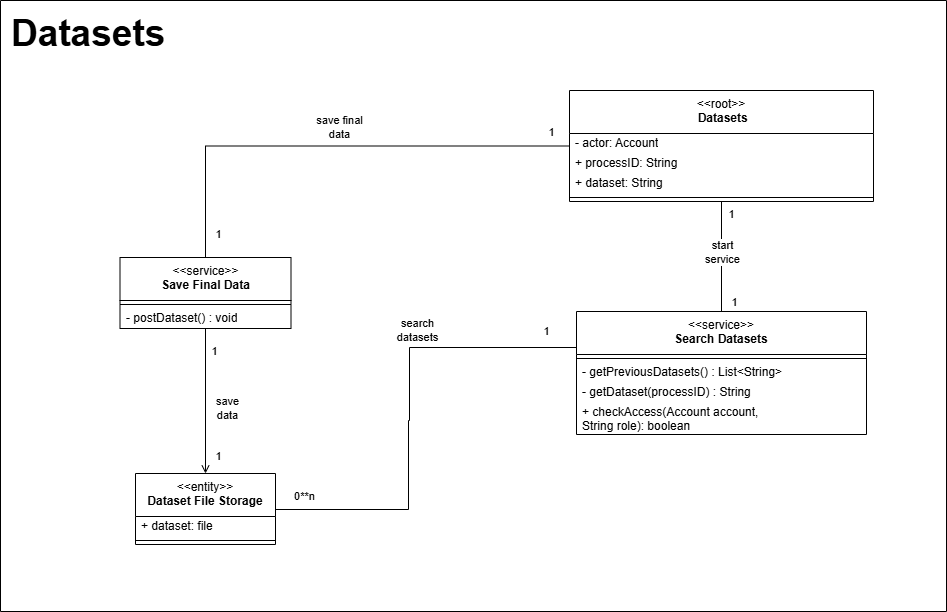

The diagram above was exported from draw.io. Its source (the exported page's mxGraphModel, read from the mxfile embedded in the PNG):
<mxGraphModel dx="3274" dy="1972" grid="0" gridSize="10" guides="1" tooltips="1" connect="1" arrows="1" fold="1" page="0" pageScale="1" pageWidth="827" pageHeight="1169" math="0" shadow="0">
  <root>
    <mxCell id="0" />
    <mxCell id="1" parent="0" />
    <mxCell id="HXfMGype0bm1YtLuqknA-1" value="&lt;span style=&quot;color: rgb(0, 0, 0); font-family: Helvetica; font-size: 37px; font-style: normal; font-variant-ligatures: normal; font-variant-caps: normal; letter-spacing: normal; orphans: 2; text-align: center; text-indent: 0px; text-transform: none; widows: 2; word-spacing: 0px; -webkit-text-stroke-width: 0px; white-space: nowrap; background-color: rgb(255, 255, 255); text-decoration-thickness: initial; text-decoration-style: initial; text-decoration-color: initial; float: none; display: inline !important;&quot;&gt;&lt;b&gt;Datasets&lt;/b&gt;&lt;/span&gt;" style="text;whiteSpace=wrap;html=1;" parent="1" vertex="1">
      <mxGeometry x="-1452" y="-990" width="378" height="66" as="geometry" />
    </mxCell>
    <mxCell id="78EPCj9XKr4LJB9oBDeB-1" value="" style="swimlane;startSize=0;" parent="1" vertex="1">
      <mxGeometry x="-1461" y="-995" width="946" height="611" as="geometry">
        <mxRectangle x="-1468" y="-994" width="50" height="44" as="alternateBounds" />
      </mxGeometry>
    </mxCell>
    <mxCell id="4dej796nC4vowOsEDSfe-1" value="&amp;lt;&amp;lt;entity&amp;gt;&amp;gt;&lt;br&gt;&lt;b&gt;Dataset File Storage&lt;/b&gt;" style="swimlane;fontStyle=0;align=center;verticalAlign=top;childLayout=stackLayout;horizontal=1;startSize=43;horizontalStack=0;resizeParent=1;resizeParentMax=0;resizeLast=0;collapsible=0;marginBottom=0;html=1;whiteSpace=wrap;" parent="78EPCj9XKr4LJB9oBDeB-1" vertex="1">
      <mxGeometry x="135" y="473" width="140" height="71" as="geometry" />
    </mxCell>
    <mxCell id="4dej796nC4vowOsEDSfe-2" value="+ dataset: file" style="text;html=1;strokeColor=none;fillColor=none;align=left;verticalAlign=middle;spacingLeft=4;spacingRight=4;overflow=hidden;rotatable=0;points=[[0,0.5],[1,0.5]];portConstraint=eastwest;whiteSpace=wrap;" parent="4dej796nC4vowOsEDSfe-1" vertex="1">
      <mxGeometry y="43" width="140" height="20" as="geometry" />
    </mxCell>
    <mxCell id="4dej796nC4vowOsEDSfe-3" value="" style="line;strokeWidth=1;fillColor=none;align=left;verticalAlign=middle;spacingTop=-1;spacingLeft=3;spacingRight=3;rotatable=0;labelPosition=right;points=[];portConstraint=eastwest;" parent="4dej796nC4vowOsEDSfe-1" vertex="1">
      <mxGeometry y="63" width="140" height="8" as="geometry" />
    </mxCell>
    <mxCell id="wP_lx7nqE3JT9c9HT0PJ-4" style="edgeStyle=orthogonalEdgeStyle;rounded=0;orthogonalLoop=1;jettySize=auto;html=1;endArrow=none;endFill=0;" parent="78EPCj9XKr4LJB9oBDeB-1" source="z_mt0Ori-wNngDN91HdL-1" target="d5jjgDG5Hj7qxSFt0uJE-1" edge="1">
      <mxGeometry relative="1" as="geometry">
        <mxPoint x="-50" y="286" as="targetPoint" />
        <mxPoint x="205" y="147" as="sourcePoint" />
      </mxGeometry>
    </mxCell>
    <mxCell id="624jvk8pUshBBGzV1vcz-1" value="1" style="edgeLabel;html=1;align=center;verticalAlign=middle;resizable=0;points=[];" parent="wP_lx7nqE3JT9c9HT0PJ-4" connectable="0" vertex="1">
      <mxGeometry x="0.7807" y="1" relative="1" as="geometry">
        <mxPoint x="11" y="29" as="offset" />
      </mxGeometry>
    </mxCell>
    <mxCell id="624jvk8pUshBBGzV1vcz-2" value="1" style="edgeLabel;html=1;align=center;verticalAlign=middle;resizable=0;points=[];" parent="wP_lx7nqE3JT9c9HT0PJ-4" connectable="0" vertex="1">
      <mxGeometry x="-0.9041" relative="1" as="geometry">
        <mxPoint x="4" y="-14" as="offset" />
      </mxGeometry>
    </mxCell>
    <mxCell id="624jvk8pUshBBGzV1vcz-3" value="save final&lt;div&gt;data&lt;/div&gt;" style="edgeLabel;html=1;align=center;verticalAlign=middle;resizable=0;points=[];" parent="wP_lx7nqE3JT9c9HT0PJ-4" connectable="0" vertex="1">
      <mxGeometry x="0.0875" relative="1" as="geometry">
        <mxPoint x="28" y="-19" as="offset" />
      </mxGeometry>
    </mxCell>
    <mxCell id="4dej796nC4vowOsEDSfe-8" value="&amp;lt;&amp;lt;service&amp;gt;&amp;gt;&lt;br&gt;&lt;b&gt;Search Datasets&lt;/b&gt;" style="swimlane;fontStyle=0;align=center;verticalAlign=top;childLayout=stackLayout;horizontal=1;startSize=43;horizontalStack=0;resizeParent=1;resizeParentMax=0;resizeLast=0;collapsible=0;marginBottom=0;html=1;whiteSpace=wrap;" parent="78EPCj9XKr4LJB9oBDeB-1" vertex="1">
      <mxGeometry x="576" y="311" width="290" height="123" as="geometry" />
    </mxCell>
    <mxCell id="4dej796nC4vowOsEDSfe-10" value="" style="line;strokeWidth=1;fillColor=none;align=left;verticalAlign=middle;spacingTop=-1;spacingLeft=3;spacingRight=3;rotatable=0;labelPosition=right;points=[];portConstraint=eastwest;" parent="4dej796nC4vowOsEDSfe-8" vertex="1">
      <mxGeometry y="43" width="290" height="8" as="geometry" />
    </mxCell>
    <mxCell id="4dej796nC4vowOsEDSfe-13" value="- getPreviousDatasets() : List&amp;lt;String&amp;gt;" style="text;html=1;strokeColor=none;fillColor=none;align=left;verticalAlign=middle;spacingLeft=4;spacingRight=4;overflow=hidden;rotatable=0;points=[[0,0.5],[1,0.5]];portConstraint=eastwest;whiteSpace=wrap;" parent="4dej796nC4vowOsEDSfe-8" vertex="1">
      <mxGeometry y="51" width="290" height="20" as="geometry" />
    </mxCell>
    <mxCell id="D-4PmqUJO4gv2uNcMZtA-3" value="- getDataset(processID) : String" style="text;html=1;strokeColor=none;fillColor=none;align=left;verticalAlign=middle;spacingLeft=4;spacingRight=4;overflow=hidden;rotatable=0;points=[[0,0.5],[1,0.5]];portConstraint=eastwest;whiteSpace=wrap;" parent="4dej796nC4vowOsEDSfe-8" vertex="1">
      <mxGeometry y="71" width="290" height="20" as="geometry" />
    </mxCell>
    <mxCell id="1HbfH4JBrpEyMsfYOYmV-1" value="&lt;span style=&quot;color: rgb(0, 0, 0); font-family: Helvetica; font-size: 12px; font-style: normal; font-variant-ligatures: normal; font-variant-caps: normal; font-weight: 400; letter-spacing: normal; orphans: 2; text-align: left; text-indent: 0px; text-transform: none; widows: 2; word-spacing: 0px; -webkit-text-stroke-width: 0px; white-space: normal; background-color: rgb(255, 255, 255); text-decoration-thickness: initial; text-decoration-style: initial; text-decoration-color: initial; display: inline !important; float: none;&quot;&gt;+ checkAccess(Account&amp;nbsp;&lt;/span&gt;&lt;span style=&quot;forced-color-adjust: none; color: rgb(0, 0, 0); font-size: 12px; font-style: normal; font-variant-ligatures: normal; font-variant-caps: normal; font-weight: 400; letter-spacing: normal; orphans: 2; text-indent: 0px; text-transform: none; widows: 2; word-spacing: 0px; -webkit-text-stroke-width: 0px; white-space: pre-wrap; background-color: rgb(255, 255, 255); text-decoration-thickness: initial; text-decoration-style: initial; text-decoration-color: initial; font-family: Arial, sans-serif; text-align: center;&quot;&gt;account&lt;/span&gt;&lt;span style=&quot;color: rgb(0, 0, 0); font-family: Helvetica; font-size: 12px; font-style: normal; font-variant-ligatures: normal; font-variant-caps: normal; font-weight: 400; letter-spacing: normal; orphans: 2; text-align: left; text-indent: 0px; text-transform: none; widows: 2; word-spacing: 0px; -webkit-text-stroke-width: 0px; white-space: normal; background-color: rgb(255, 255, 255); text-decoration-thickness: initial; text-decoration-style: initial; text-decoration-color: initial; display: inline !important; float: none;&quot;&gt;,&amp;nbsp;&lt;/span&gt;&lt;div&gt;&lt;span style=&quot;color: rgb(0, 0, 0); font-family: Helvetica; font-size: 12px; font-style: normal; font-variant-ligatures: normal; font-variant-caps: normal; font-weight: 400; letter-spacing: normal; orphans: 2; text-align: left; text-indent: 0px; text-transform: none; widows: 2; word-spacing: 0px; -webkit-text-stroke-width: 0px; white-space: normal; background-color: rgb(255, 255, 255); text-decoration-thickness: initial; text-decoration-style: initial; text-decoration-color: initial; display: inline !important; float: none;&quot;&gt;String role): boolean&lt;/span&gt;&lt;br&gt;&lt;/div&gt;" style="text;html=1;strokeColor=none;fillColor=none;align=left;verticalAlign=middle;spacingLeft=4;spacingRight=4;overflow=hidden;rotatable=0;points=[[0,0.5],[1,0.5]];portConstraint=eastwest;whiteSpace=wrap;" parent="4dej796nC4vowOsEDSfe-8" vertex="1">
      <mxGeometry y="91" width="290" height="32" as="geometry" />
    </mxCell>
    <mxCell id="4dej796nC4vowOsEDSfe-4" style="edgeStyle=orthogonalEdgeStyle;rounded=0;orthogonalLoop=1;jettySize=auto;html=1;endArrow=none;endFill=0;" parent="78EPCj9XKr4LJB9oBDeB-1" source="4dej796nC4vowOsEDSfe-8" target="4dej796nC4vowOsEDSfe-1" edge="1">
      <mxGeometry relative="1" as="geometry">
        <Array as="points">
          <mxPoint x="409" y="347" />
          <mxPoint x="409" y="420" />
          <mxPoint x="408" y="420" />
          <mxPoint x="408" y="509" />
        </Array>
      </mxGeometry>
    </mxCell>
    <mxCell id="4dej796nC4vowOsEDSfe-5" value="1" style="edgeLabel;html=1;align=center;verticalAlign=middle;resizable=0;points=[];" parent="4dej796nC4vowOsEDSfe-4" connectable="0" vertex="1">
      <mxGeometry x="-0.9044" y="2" relative="1" as="geometry">
        <mxPoint x="-9" y="-19" as="offset" />
      </mxGeometry>
    </mxCell>
    <mxCell id="4dej796nC4vowOsEDSfe-6" value="0**n" style="edgeLabel;html=1;align=center;verticalAlign=middle;resizable=0;points=[];" parent="4dej796nC4vowOsEDSfe-4" connectable="0" vertex="1">
      <mxGeometry x="0.954" y="-1" relative="1" as="geometry">
        <mxPoint x="17" y="-13" as="offset" />
      </mxGeometry>
    </mxCell>
    <mxCell id="4dej796nC4vowOsEDSfe-7" value="search&lt;div&gt;datasets&lt;/div&gt;" style="edgeLabel;html=1;align=center;verticalAlign=middle;resizable=0;points=[];" parent="4dej796nC4vowOsEDSfe-4" connectable="0" vertex="1">
      <mxGeometry x="-0.3592" y="-1" relative="1" as="geometry">
        <mxPoint x="-12" y="-17" as="offset" />
      </mxGeometry>
    </mxCell>
    <mxCell id="z_mt0Ori-wNngDN91HdL-1" value="&amp;lt;&amp;lt;root&amp;gt;&amp;gt;&lt;br&gt;&lt;div&gt;&lt;b&gt;&amp;nbsp;Datasets&lt;/b&gt;&lt;/div&gt;" style="swimlane;fontStyle=0;align=center;verticalAlign=top;childLayout=stackLayout;horizontal=1;startSize=43;horizontalStack=0;resizeParent=1;resizeParentMax=0;resizeLast=0;collapsible=0;marginBottom=0;html=1;whiteSpace=wrap;" parent="78EPCj9XKr4LJB9oBDeB-1" vertex="1">
      <mxGeometry x="569" y="90" width="304" height="111" as="geometry" />
    </mxCell>
    <mxCell id="z_mt0Ori-wNngDN91HdL-2" value="- actor: Account" style="text;html=1;strokeColor=none;fillColor=none;align=left;verticalAlign=middle;spacingLeft=4;spacingRight=4;overflow=hidden;rotatable=0;points=[[0,0.5],[1,0.5]];portConstraint=eastwest;whiteSpace=wrap;" parent="z_mt0Ori-wNngDN91HdL-1" vertex="1">
      <mxGeometry y="43" width="304" height="20" as="geometry" />
    </mxCell>
    <mxCell id="D-4PmqUJO4gv2uNcMZtA-2" value="+ processID: String" style="text;html=1;strokeColor=none;fillColor=none;align=left;verticalAlign=middle;spacingLeft=4;spacingRight=4;overflow=hidden;rotatable=0;points=[[0,0.5],[1,0.5]];portConstraint=eastwest;whiteSpace=wrap;" parent="z_mt0Ori-wNngDN91HdL-1" vertex="1">
      <mxGeometry y="63" width="304" height="20" as="geometry" />
    </mxCell>
    <mxCell id="wP_lx7nqE3JT9c9HT0PJ-2" value="+ dataset: String" style="text;html=1;strokeColor=none;fillColor=none;align=left;verticalAlign=middle;spacingLeft=4;spacingRight=4;overflow=hidden;rotatable=0;points=[[0,0.5],[1,0.5]];portConstraint=eastwest;whiteSpace=wrap;" parent="z_mt0Ori-wNngDN91HdL-1" vertex="1">
      <mxGeometry y="83" width="304" height="20" as="geometry" />
    </mxCell>
    <mxCell id="z_mt0Ori-wNngDN91HdL-3" value="" style="line;strokeWidth=1;fillColor=none;align=left;verticalAlign=middle;spacingTop=-1;spacingLeft=3;spacingRight=3;rotatable=0;labelPosition=right;points=[];portConstraint=eastwest;" parent="z_mt0Ori-wNngDN91HdL-1" vertex="1">
      <mxGeometry y="103" width="304" height="8" as="geometry" />
    </mxCell>
    <mxCell id="9hMdyQE8SMITyGVIaiv0-1" style="edgeStyle=orthogonalEdgeStyle;rounded=0;orthogonalLoop=1;jettySize=auto;html=1;endArrow=none;endFill=0;" parent="78EPCj9XKr4LJB9oBDeB-1" source="z_mt0Ori-wNngDN91HdL-1" target="4dej796nC4vowOsEDSfe-8" edge="1">
      <mxGeometry relative="1" as="geometry">
        <Array as="points">
          <mxPoint x="718" y="357" />
        </Array>
      </mxGeometry>
    </mxCell>
    <mxCell id="9hMdyQE8SMITyGVIaiv0-2" value="1" style="edgeLabel;html=1;align=center;verticalAlign=middle;resizable=0;points=[];" parent="9hMdyQE8SMITyGVIaiv0-1" connectable="0" vertex="1">
      <mxGeometry x="-0.777" relative="1" as="geometry">
        <mxPoint x="9" as="offset" />
      </mxGeometry>
    </mxCell>
    <mxCell id="9hMdyQE8SMITyGVIaiv0-3" value="1" style="edgeLabel;html=1;align=center;verticalAlign=middle;resizable=0;points=[];" parent="9hMdyQE8SMITyGVIaiv0-1" connectable="0" vertex="1">
      <mxGeometry x="0.8153" y="1" relative="1" as="geometry">
        <mxPoint x="11" as="offset" />
      </mxGeometry>
    </mxCell>
    <mxCell id="9hMdyQE8SMITyGVIaiv0-4" value="start&lt;div&gt;service&lt;/div&gt;" style="edgeLabel;html=1;align=center;verticalAlign=middle;resizable=0;points=[];" parent="9hMdyQE8SMITyGVIaiv0-1" connectable="0" vertex="1">
      <mxGeometry x="-0.0859" relative="1" as="geometry">
        <mxPoint as="offset" />
      </mxGeometry>
    </mxCell>
    <mxCell id="ADQ_N42OLojxywiFTQFE-1" style="edgeStyle=orthogonalEdgeStyle;rounded=0;orthogonalLoop=1;jettySize=auto;html=1;endArrow=open;endFill=0;" parent="78EPCj9XKr4LJB9oBDeB-1" source="d5jjgDG5Hj7qxSFt0uJE-1" target="4dej796nC4vowOsEDSfe-1" edge="1">
      <mxGeometry relative="1" as="geometry" />
    </mxCell>
    <mxCell id="3CsWe65YhDpJNTiSdvHX-1" value="1" style="edgeLabel;html=1;align=center;verticalAlign=middle;resizable=0;points=[];" parent="ADQ_N42OLojxywiFTQFE-1" connectable="0" vertex="1">
      <mxGeometry x="-0.6667" y="-1" relative="1" as="geometry">
        <mxPoint x="9" y="-2" as="offset" />
      </mxGeometry>
    </mxCell>
    <mxCell id="3CsWe65YhDpJNTiSdvHX-2" value="1" style="edgeLabel;html=1;align=center;verticalAlign=middle;resizable=0;points=[];" parent="ADQ_N42OLojxywiFTQFE-1" connectable="0" vertex="1">
      <mxGeometry x="0.3848" relative="1" as="geometry">
        <mxPoint x="12" y="27" as="offset" />
      </mxGeometry>
    </mxCell>
    <mxCell id="3CsWe65YhDpJNTiSdvHX-3" value="save&lt;div&gt;data&lt;/div&gt;" style="edgeLabel;html=1;align=center;verticalAlign=middle;resizable=0;points=[];" parent="ADQ_N42OLojxywiFTQFE-1" connectable="0" vertex="1">
      <mxGeometry x="0.0747" y="2" relative="1" as="geometry">
        <mxPoint x="19" y="1" as="offset" />
      </mxGeometry>
    </mxCell>
    <mxCell id="d5jjgDG5Hj7qxSFt0uJE-1" value="&amp;lt;&amp;lt;service&amp;gt;&amp;gt;&lt;br&gt;&lt;b&gt;Save Final Data&lt;/b&gt;" style="swimlane;fontStyle=0;align=center;verticalAlign=top;childLayout=stackLayout;horizontal=1;startSize=43;horizontalStack=0;resizeParent=1;resizeParentMax=0;resizeLast=0;collapsible=0;marginBottom=0;html=1;whiteSpace=wrap;" parent="78EPCj9XKr4LJB9oBDeB-1" vertex="1">
      <mxGeometry x="119.5" y="257" width="171" height="71" as="geometry" />
    </mxCell>
    <mxCell id="d5jjgDG5Hj7qxSFt0uJE-2" value="" style="line;strokeWidth=1;fillColor=none;align=left;verticalAlign=middle;spacingTop=-1;spacingLeft=3;spacingRight=3;rotatable=0;labelPosition=right;points=[];portConstraint=eastwest;" parent="d5jjgDG5Hj7qxSFt0uJE-1" vertex="1">
      <mxGeometry y="43" width="171" height="8" as="geometry" />
    </mxCell>
    <mxCell id="d5jjgDG5Hj7qxSFt0uJE-3" value="- postDataset() : void" style="text;html=1;strokeColor=none;fillColor=none;align=left;verticalAlign=middle;spacingLeft=4;spacingRight=4;overflow=hidden;rotatable=0;points=[[0,0.5],[1,0.5]];portConstraint=eastwest;whiteSpace=wrap;" parent="d5jjgDG5Hj7qxSFt0uJE-1" vertex="1">
      <mxGeometry y="51" width="171" height="20" as="geometry" />
    </mxCell>
  </root>
</mxGraphModel>